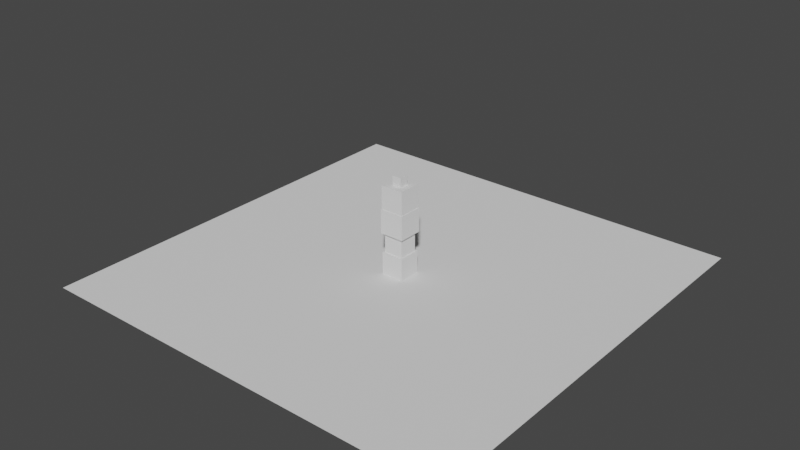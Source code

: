 # Source: Operatoren.blend  (saved by Blender 2.91.10; exported with 4.5.12 LTS)
import bpy
from mathutils import Matrix  # noqa: F401  (used for matrix-valued properties, if any)

bpy.ops.wm.read_factory_settings(use_empty=True)
scene = bpy.context.scene
scene.name = 'Scene'

# ---- collections
col_collection = bpy.data.collections.new('Collection'); scene.collection.children.link(col_collection)

# ---- world
world_world = bpy.data.worlds.new('World'); scene.world = world_world
world_world.use_nodes = True; world_world.node_tree.nodes.clear()
_N = world_world.node_tree.nodes; _L = world_world.node_tree.links
n0 = _N.new('ShaderNodeOutputWorld'); n0.name = 'World Output'; n0.location = (300, 300)
n1 = _N.new('ShaderNodeBackground'); n1.name = 'Background'; n1.location = (10, 300)
n1.inputs[0].default_value = (0.05088, 0.05088, 0.05088, 1.0)
_L.new(n1.outputs[0], n0.inputs[0])
n0.is_active_output = True
world_world.color = (0.05088, 0.05088, 0.05088)
world_world.use_sun_shadow = False
world_world.sun_shadow_jitter_overblur = 0.0

# ---- meshes
me_plane_025 = bpy.data.meshes.new('Plane.025')
me_plane_025.from_pydata([(-15.0, -15.0, 0.0), (15.0, -15.0, 0.0), (-15.0, 15.0, 0.0), (15.0, 15.0, 0.0)], [], [(0, 1, 3, 2)])
_uv = me_plane_025.uv_layers.new(name='UVMap')
_uv.uv.foreach_set('vector', [0.0, 0.0, 1.0, 0.0, 1.0, 1.0, 0.0, 1.0])
me_plane_025.use_remesh_fix_poles = True
me_plane_025.use_remesh_preserve_attributes = False
me_plane_025.use_mirror_vertex_groups = False
me_plane_025.update()
me_cube_258 = bpy.data.meshes.new('Cube.258')
me_cube_258.from_pydata([(-0.7846, -0.7846, -0.7846), (-0.7846, -0.7846, 0.7846), (-0.7846, 0.7846, -0.7846), (-0.7846, 0.7846, 0.7846), (0.7846, -0.7846, -0.7846), (0.7846, -0.7846, 0.7846), (0.7846, 0.7846, -0.7846), (0.7846, 0.7846, 0.7846)], [], [(0, 1, 3, 2), (2, 3, 7, 6), (6, 7, 5, 4), (4, 5, 1, 0), (2, 6, 4, 0), (7, 3, 1, 5)])
_uv = me_cube_258.uv_layers.new(name='UVMap')
_uv.uv.foreach_set('vector', [0.375, 0.0, 0.625, 0.0, 0.625, 0.25, 0.375, 0.25, 0.375, 0.25, 0.625, 0.25, 0.625, 0.5, 0.375, 0.5, 0.375, 0.5, 0.625, 0.5, 0.625, 0.75, 0.375, 0.75, 0.375, 0.75, 0.625, 0.75, 0.625, 1.0, 0.375, 1.0, 0.125, 0.5, 0.375, 0.5, 0.375, 0.75, 0.125, 0.75, 0.625, 0.5, 0.875, 0.5, 0.875, 0.75, 0.625, 0.75])
me_cube_258.use_remesh_fix_poles = True
me_cube_258.use_remesh_preserve_attributes = False
me_cube_258.use_mirror_vertex_groups = False
me_cube_258.update()
me_cube_259 = bpy.data.meshes.new('Cube.259')
me_cube_259.from_pydata([(-0.6707, -0.6707, -0.6707), (-0.6707, -0.6707, 0.6707), (-0.6707, 0.6707, -0.6707), (-0.6707, 0.6707, 0.6707), (0.6707, -0.6707, -0.6707), (0.6707, -0.6707, 0.6707), (0.6707, 0.6707, -0.6707), (0.6707, 0.6707, 0.6707)], [], [(0, 1, 3, 2), (2, 3, 7, 6), (6, 7, 5, 4), (4, 5, 1, 0), (2, 6, 4, 0), (7, 3, 1, 5)])
_uv = me_cube_259.uv_layers.new(name='UVMap')
_uv.uv.foreach_set('vector', [0.375, 0.0, 0.625, 0.0, 0.625, 0.25, 0.375, 0.25, 0.375, 0.25, 0.625, 0.25, 0.625, 0.5, 0.375, 0.5, 0.375, 0.5, 0.625, 0.5, 0.625, 0.75, 0.375, 0.75, 0.375, 0.75, 0.625, 0.75, 0.625, 1.0, 0.375, 1.0, 0.125, 0.5, 0.375, 0.5, 0.375, 0.75, 0.125, 0.75, 0.625, 0.5, 0.875, 0.5, 0.875, 0.75, 0.625, 0.75])
me_cube_259.use_remesh_fix_poles = True
me_cube_259.use_remesh_preserve_attributes = False
me_cube_259.use_mirror_vertex_groups = False
me_cube_259.update()
me_cube_260 = bpy.data.meshes.new('Cube.260')
me_cube_260.from_pydata([(-0.8475, -0.8475, -0.8475), (-0.8475, -0.8475, 0.8475), (-0.8475, 0.8475, -0.8475), (-0.8475, 0.8475, 0.8475), (0.8475, -0.8475, -0.8475), (0.8475, -0.8475, 0.8475), (0.8475, 0.8475, -0.8475), (0.8475, 0.8475, 0.8475)], [], [(0, 1, 3, 2), (2, 3, 7, 6), (6, 7, 5, 4), (4, 5, 1, 0), (2, 6, 4, 0), (7, 3, 1, 5)])
_uv = me_cube_260.uv_layers.new(name='UVMap')
_uv.uv.foreach_set('vector', [0.375, 0.0, 0.625, 0.0, 0.625, 0.25, 0.375, 0.25, 0.375, 0.25, 0.625, 0.25, 0.625, 0.5, 0.375, 0.5, 0.375, 0.5, 0.625, 0.5, 0.625, 0.75, 0.375, 0.75, 0.375, 0.75, 0.625, 0.75, 0.625, 1.0, 0.375, 1.0, 0.125, 0.5, 0.375, 0.5, 0.375, 0.75, 0.125, 0.75, 0.625, 0.5, 0.875, 0.5, 0.875, 0.75, 0.625, 0.75])
me_cube_260.use_remesh_fix_poles = True
me_cube_260.use_remesh_preserve_attributes = False
me_cube_260.use_mirror_vertex_groups = False
me_cube_260.update()
me_cube_261 = bpy.data.meshes.new('Cube.261')
me_cube_261.from_pydata([(-0.808, -0.808, -0.808), (-0.808, -0.808, 0.808), (-0.808, 0.808, -0.808), (-0.808, 0.808, 0.808), (0.808, -0.808, -0.808), (0.808, -0.808, 0.808), (0.808, 0.808, -0.808), (0.808, 0.808, 0.808)], [], [(0, 1, 3, 2), (2, 3, 7, 6), (6, 7, 5, 4), (4, 5, 1, 0), (2, 6, 4, 0), (7, 3, 1, 5)])
_uv = me_cube_261.uv_layers.new(name='UVMap')
_uv.uv.foreach_set('vector', [0.375, 0.0, 0.625, 0.0, 0.625, 0.25, 0.375, 0.25, 0.375, 0.25, 0.625, 0.25, 0.625, 0.5, 0.375, 0.5, 0.375, 0.5, 0.625, 0.5, 0.625, 0.75, 0.375, 0.75, 0.375, 0.75, 0.625, 0.75, 0.625, 1.0, 0.375, 1.0, 0.125, 0.5, 0.375, 0.5, 0.375, 0.75, 0.125, 0.75, 0.625, 0.5, 0.875, 0.5, 0.875, 0.75, 0.625, 0.75])
me_cube_261.use_remesh_fix_poles = True
me_cube_261.use_remesh_preserve_attributes = False
me_cube_261.use_mirror_vertex_groups = False
me_cube_261.update()
me_cube_262 = bpy.data.meshes.new('Cube.262')
me_cube_262.from_pydata([(-0.3243, -0.3243, -0.3243), (-0.3243, -0.3243, 0.3243), (-0.3243, 0.3243, -0.3243), (-0.3243, 0.3243, 0.3243), (0.3243, -0.3243, -0.3243), (0.3243, -0.3243, 0.3243), (0.3243, 0.3243, -0.3243), (0.3243, 0.3243, 0.3243)], [], [(0, 1, 3, 2), (2, 3, 7, 6), (6, 7, 5, 4), (4, 5, 1, 0), (2, 6, 4, 0), (7, 3, 1, 5)])
_uv = me_cube_262.uv_layers.new(name='UVMap')
_uv.uv.foreach_set('vector', [0.375, 0.0, 0.625, 0.0, 0.625, 0.25, 0.375, 0.25, 0.375, 0.25, 0.625, 0.25, 0.625, 0.5, 0.375, 0.5, 0.375, 0.5, 0.625, 0.5, 0.625, 0.75, 0.375, 0.75, 0.375, 0.75, 0.625, 0.75, 0.625, 1.0, 0.375, 1.0, 0.125, 0.5, 0.375, 0.5, 0.375, 0.75, 0.125, 0.75, 0.625, 0.5, 0.875, 0.5, 0.875, 0.75, 0.625, 0.75])
me_cube_262.use_remesh_fix_poles = True
me_cube_262.use_remesh_preserve_attributes = False
me_cube_262.use_mirror_vertex_groups = False
me_cube_262.update()

# ---- objects
ob_plane = bpy.data.objects.new('Plane', me_plane_025)
ob_cube = bpy.data.objects.new('Cube', me_cube_258)
ob_cube_001 = bpy.data.objects.new('Cube.001', me_cube_259)
ob_cube_002 = bpy.data.objects.new('Cube.002', me_cube_260)
ob_cube_003 = bpy.data.objects.new('Cube.003', me_cube_261)
ob_cube_004 = bpy.data.objects.new('Cube.004', me_cube_262)

# ---- transforms, parenting, visibility, modifiers, constraints
ob_plane.location = (0.0, 0.0, 0.0)
ob_plane.lineart.crease_threshold = 0.0
ob_cube.location = (0.0, 0.0, 0.7846)
ob_cube.lineart.crease_threshold = 0.0
ob_cube_001.location = (0.0, 0.0, 2.24)
ob_cube_001.lineart.crease_threshold = 0.0
ob_cube_002.location = (0.0, 0.0, 3.758)
ob_cube_002.lineart.crease_threshold = 0.0
ob_cube_003.location = (0.0, 0.0, 5.414)
ob_cube_003.lineart.crease_threshold = 0.0
ob_cube_004.location = (0.0, 0.0, 6.546)
ob_cube_004.lineart.crease_threshold = 0.0

# ---- collection membership
col_collection.objects.link(ob_plane)
col_collection.objects.link(ob_cube)
col_collection.objects.link(ob_cube_001)
col_collection.objects.link(ob_cube_002)
col_collection.objects.link(ob_cube_003)
col_collection.objects.link(ob_cube_004)

# ---- scene / render settings (as saved in the file)
scene.frame_start = 1; scene.frame_end = 250; scene.frame_set(41)
scene.render.engine = 'BLENDER_EEVEE_NEXT'
scene.cycles.use_denoising = False
scene.cycles.samples = 128
scene.cycles.sampling_pattern = 'TABULATED_SOBOL'
scene.cycles.use_adaptive_sampling = False
scene.cycles.use_light_tree = False
scene.view_settings.view_transform = 'Filmic'
bpy.context.view_layer.update()

# ---- added for rendering (the .blend has no active camera and no usable light): camera, sun
cam_auto = bpy.data.cameras.new('AutoCamera')
cam_auto.lens = 50.0
cam_auto.sensor_width = 36.0
cam_auto.clip_end = 1000.0
ob_auto_camera = bpy.data.objects.new('AutoCamera', cam_auto)
scene.collection.objects.link(ob_auto_camera)
ob_auto_camera.location = (39.7653, -47.7184, 35.2474)
ob_auto_camera.rotation_euler = (1.09748, -7.21219e-08, 0.694738)
scene.camera = ob_auto_camera
light_auto_sun = bpy.data.lights.new('AutoSun', 'SUN')
light_auto_sun.energy = 3.0
light_auto_sun.angle = 0.0523599
ob_auto_sun = bpy.data.objects.new('AutoSun', light_auto_sun)
scene.collection.objects.link(ob_auto_sun)
ob_auto_sun.rotation_euler = (0.872665, 0.174533, 0.523599)
bpy.context.view_layer.update()

